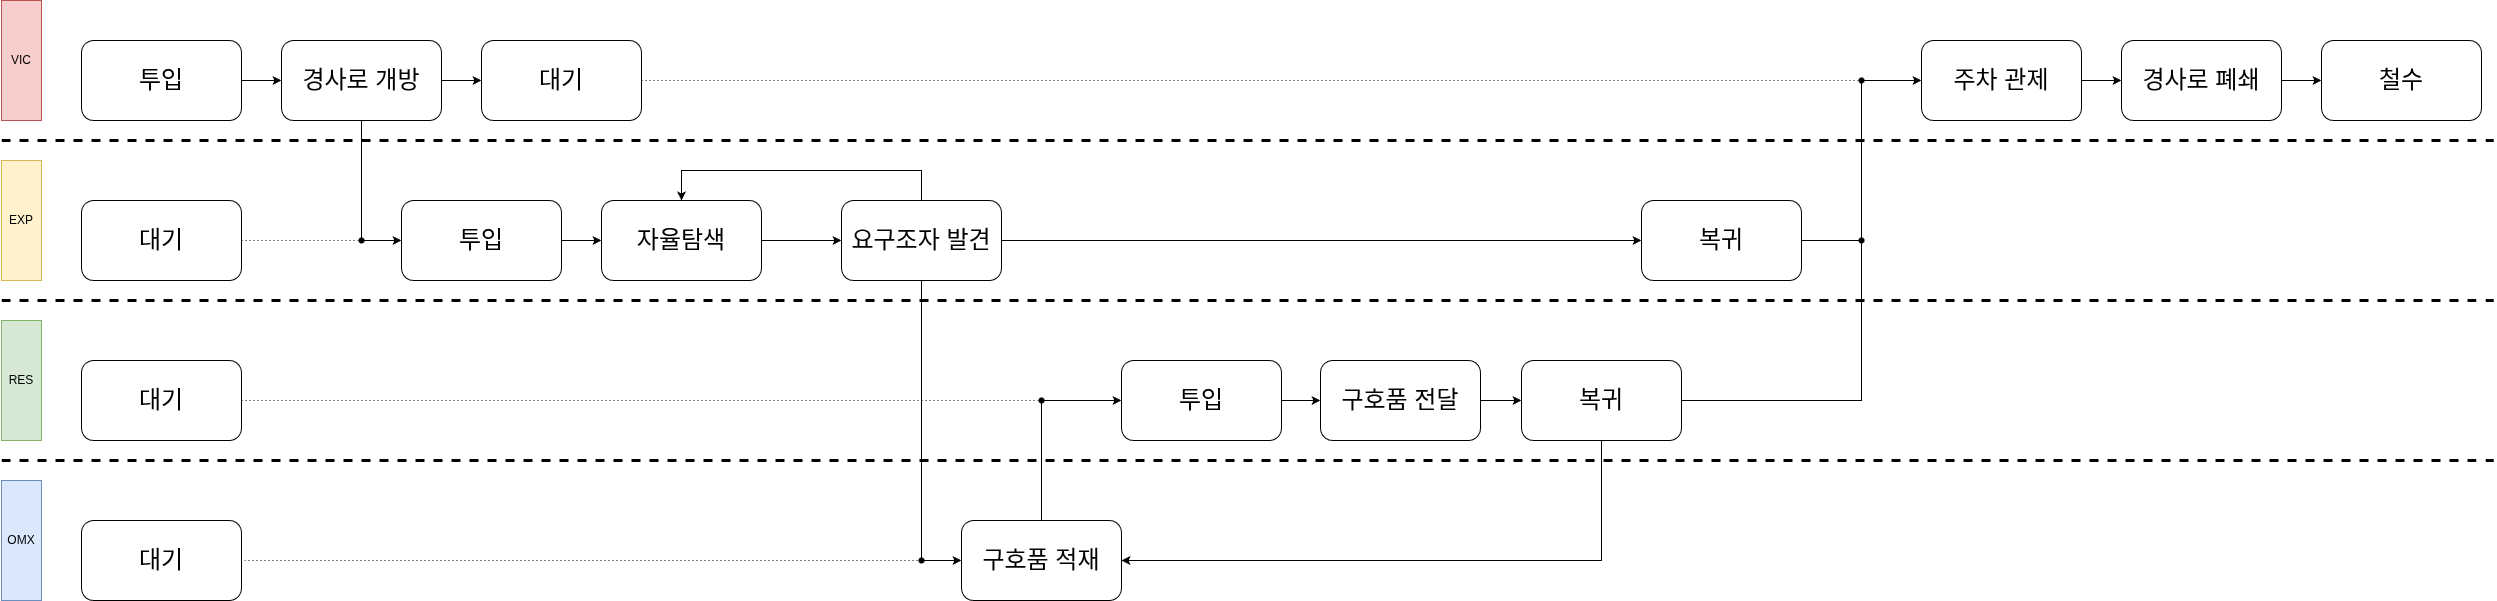

The diagram above was exported from draw.io. Its source (the exported page's mxGraphModel, read from the mxfile embedded in the PNG):
<mxGraphModel dx="1664" dy="815" grid="1" gridSize="10" guides="1" tooltips="1" connect="1" arrows="1" fold="1" page="1" pageScale="1" pageWidth="827" pageHeight="1169" math="0" shadow="0">
  <root>
    <mxCell id="0" />
    <mxCell id="1" parent="0" />
    <mxCell id="GK5p-FpZHM62xGgDdQ73-2" parent="1" style="rounded=0;whiteSpace=wrap;html=1;fillColor=#f8cecc;strokeColor=#b85450;" value="VIC" vertex="1">
      <mxGeometry height="120" width="40" x="40" y="160" as="geometry" />
    </mxCell>
    <mxCell id="GK5p-FpZHM62xGgDdQ73-4" parent="1" style="rounded=0;whiteSpace=wrap;html=1;fillColor=#fff2cc;strokeColor=#d6b656;" value="EXP" vertex="1">
      <mxGeometry height="120" width="40" x="40" y="320" as="geometry" />
    </mxCell>
    <mxCell id="GK5p-FpZHM62xGgDdQ73-9" edge="1" parent="1" source="GK5p-FpZHM62xGgDdQ73-7" style="edgeStyle=orthogonalEdgeStyle;rounded=0;orthogonalLoop=1;jettySize=auto;html=1;" target="GK5p-FpZHM62xGgDdQ73-8" value="">
      <mxGeometry relative="1" as="geometry" />
    </mxCell>
    <mxCell id="GK5p-FpZHM62xGgDdQ73-7" parent="1" style="rounded=1;whiteSpace=wrap;html=1;" value="&lt;span style=&quot;font-size: 24px;&quot;&gt;투입&lt;/span&gt;" vertex="1">
      <mxGeometry height="80" width="160" x="120" y="200" as="geometry" />
    </mxCell>
    <mxCell id="GK5p-FpZHM62xGgDdQ73-11" edge="1" parent="1" source="GK5p-FpZHM62xGgDdQ73-8" style="edgeStyle=orthogonalEdgeStyle;rounded=0;orthogonalLoop=1;jettySize=auto;html=1;" target="GK5p-FpZHM62xGgDdQ73-10" value="">
      <mxGeometry relative="1" as="geometry" />
    </mxCell>
    <mxCell id="GK5p-FpZHM62xGgDdQ73-13" edge="1" parent="1" source="GK5p-FpZHM62xGgDdQ73-8" style="edgeStyle=orthogonalEdgeStyle;rounded=0;orthogonalLoop=1;jettySize=auto;html=1;entryX=0;entryY=0.5;entryDx=0;entryDy=0;" target="GK5p-FpZHM62xGgDdQ73-12">
      <mxGeometry relative="1" as="geometry" />
    </mxCell>
    <mxCell id="GK5p-FpZHM62xGgDdQ73-8" parent="1" style="rounded=1;whiteSpace=wrap;html=1;" value="&lt;font style=&quot;font-size: 24px;&quot;&gt;경사로 개방&lt;/font&gt;" vertex="1">
      <mxGeometry height="80" width="160" x="320" y="200" as="geometry" />
    </mxCell>
    <mxCell id="GK5p-FpZHM62xGgDdQ73-10" parent="1" style="rounded=1;whiteSpace=wrap;html=1;" value="&lt;font style=&quot;font-size: 24px;&quot;&gt;대기&lt;/font&gt;" vertex="1">
      <mxGeometry height="80" width="160" x="520" y="200" as="geometry" />
    </mxCell>
    <mxCell id="GK5p-FpZHM62xGgDdQ73-17" edge="1" parent="1" source="GK5p-FpZHM62xGgDdQ73-12" style="edgeStyle=orthogonalEdgeStyle;rounded=0;orthogonalLoop=1;jettySize=auto;html=1;" target="GK5p-FpZHM62xGgDdQ73-16" value="">
      <mxGeometry relative="1" as="geometry" />
    </mxCell>
    <mxCell id="GK5p-FpZHM62xGgDdQ73-12" parent="1" style="rounded=1;whiteSpace=wrap;html=1;" value="&lt;span style=&quot;font-size: 24px;&quot;&gt;투입&lt;/span&gt;" vertex="1">
      <mxGeometry height="80" width="160" x="440" y="360" as="geometry" />
    </mxCell>
    <mxCell id="GK5p-FpZHM62xGgDdQ73-14" parent="1" style="rounded=0;whiteSpace=wrap;html=1;fillColor=#d5e8d4;strokeColor=#82b366;" value="RES" vertex="1">
      <mxGeometry height="120" width="40" x="40" y="480" as="geometry" />
    </mxCell>
    <mxCell id="GK5p-FpZHM62xGgDdQ73-15" parent="1" style="rounded=0;whiteSpace=wrap;html=1;fillColor=#dae8fc;strokeColor=#6c8ebf;" value="OMX" vertex="1">
      <mxGeometry height="120" width="40" x="40" y="640" as="geometry" />
    </mxCell>
    <mxCell id="GK5p-FpZHM62xGgDdQ73-21" edge="1" parent="1" source="GK5p-FpZHM62xGgDdQ73-16" style="edgeStyle=orthogonalEdgeStyle;rounded=0;orthogonalLoop=1;jettySize=auto;html=1;" target="GK5p-FpZHM62xGgDdQ73-18" value="">
      <mxGeometry relative="1" as="geometry" />
    </mxCell>
    <mxCell id="GK5p-FpZHM62xGgDdQ73-16" parent="1" style="rounded=1;whiteSpace=wrap;html=1;" value="&lt;span style=&quot;font-size: 24px;&quot;&gt;자율탐색&lt;/span&gt;" vertex="1">
      <mxGeometry height="80" width="160" x="640" y="360" as="geometry" />
    </mxCell>
    <mxCell id="GK5p-FpZHM62xGgDdQ73-24" edge="1" parent="1" source="GK5p-FpZHM62xGgDdQ73-18" style="edgeStyle=orthogonalEdgeStyle;rounded=0;orthogonalLoop=1;jettySize=auto;html=1;entryX=0;entryY=0.5;entryDx=0;entryDy=0;" target="GK5p-FpZHM62xGgDdQ73-19">
      <mxGeometry relative="1" as="geometry" />
    </mxCell>
    <mxCell id="GK5p-FpZHM62xGgDdQ73-53" edge="1" parent="1" source="GK5p-FpZHM62xGgDdQ73-18" style="edgeStyle=orthogonalEdgeStyle;rounded=0;orthogonalLoop=1;jettySize=auto;html=1;entryX=0.5;entryY=0;entryDx=0;entryDy=0;" target="GK5p-FpZHM62xGgDdQ73-16">
      <mxGeometry relative="1" as="geometry">
        <Array as="points">
          <mxPoint x="960" y="330" />
          <mxPoint x="720" y="330" />
        </Array>
      </mxGeometry>
    </mxCell>
    <mxCell id="GK5p-FpZHM62xGgDdQ73-66" edge="1" parent="1" source="GK5p-FpZHM62xGgDdQ73-18" style="edgeStyle=orthogonalEdgeStyle;rounded=0;orthogonalLoop=1;jettySize=auto;html=1;entryX=0;entryY=0.5;entryDx=0;entryDy=0;" target="GK5p-FpZHM62xGgDdQ73-65">
      <mxGeometry relative="1" as="geometry" />
    </mxCell>
    <mxCell id="GK5p-FpZHM62xGgDdQ73-18" parent="1" style="rounded=1;whiteSpace=wrap;html=1;" value="&lt;span style=&quot;font-size: 24px;&quot;&gt;요구조자 발견&lt;/span&gt;" vertex="1">
      <mxGeometry height="80" width="160" x="880" y="360" as="geometry" />
    </mxCell>
    <mxCell id="GK5p-FpZHM62xGgDdQ73-25" edge="1" parent="1" source="GK5p-FpZHM62xGgDdQ73-19" style="edgeStyle=orthogonalEdgeStyle;rounded=0;orthogonalLoop=1;jettySize=auto;html=1;entryX=0;entryY=0.5;entryDx=0;entryDy=0;" target="GK5p-FpZHM62xGgDdQ73-22">
      <mxGeometry relative="1" as="geometry" />
    </mxCell>
    <mxCell id="GK5p-FpZHM62xGgDdQ73-19" parent="1" style="rounded=1;whiteSpace=wrap;html=1;" value="&lt;span style=&quot;font-size: 24px;&quot;&gt;구호품 적재&lt;/span&gt;" vertex="1">
      <mxGeometry height="80" width="160" x="1000" y="680" as="geometry" />
    </mxCell>
    <mxCell id="GK5p-FpZHM62xGgDdQ73-27" edge="1" parent="1" source="GK5p-FpZHM62xGgDdQ73-22" style="edgeStyle=orthogonalEdgeStyle;rounded=0;orthogonalLoop=1;jettySize=auto;html=1;" target="GK5p-FpZHM62xGgDdQ73-26" value="">
      <mxGeometry relative="1" as="geometry" />
    </mxCell>
    <mxCell id="GK5p-FpZHM62xGgDdQ73-22" parent="1" style="rounded=1;whiteSpace=wrap;html=1;" value="&lt;span style=&quot;font-size: 24px;&quot;&gt;투입&lt;/span&gt;" vertex="1">
      <mxGeometry height="80" width="160" x="1160" y="520" as="geometry" />
    </mxCell>
    <mxCell id="GK5p-FpZHM62xGgDdQ73-32" edge="1" parent="1" source="GK5p-FpZHM62xGgDdQ73-26" style="edgeStyle=orthogonalEdgeStyle;rounded=0;orthogonalLoop=1;jettySize=auto;html=1;" target="GK5p-FpZHM62xGgDdQ73-31" value="">
      <mxGeometry relative="1" as="geometry" />
    </mxCell>
    <mxCell id="GK5p-FpZHM62xGgDdQ73-26" parent="1" style="rounded=1;whiteSpace=wrap;html=1;" value="&lt;span style=&quot;font-size: 24px;&quot;&gt;구호품 전달&lt;/span&gt;" vertex="1">
      <mxGeometry height="80" width="160" x="1359" y="520" as="geometry" />
    </mxCell>
    <mxCell id="GK5p-FpZHM62xGgDdQ73-64" edge="1" parent="1" source="GK5p-FpZHM62xGgDdQ73-31" style="edgeStyle=orthogonalEdgeStyle;rounded=0;orthogonalLoop=1;jettySize=auto;html=1;entryX=1;entryY=0.5;entryDx=0;entryDy=0;" target="GK5p-FpZHM62xGgDdQ73-19">
      <mxGeometry relative="1" as="geometry">
        <Array as="points">
          <mxPoint x="1640" y="720" />
        </Array>
      </mxGeometry>
    </mxCell>
    <mxCell id="GK5p-FpZHM62xGgDdQ73-72" edge="1" parent="1" source="GK5p-FpZHM62xGgDdQ73-31" style="edgeStyle=orthogonalEdgeStyle;rounded=0;orthogonalLoop=1;jettySize=auto;html=1;entryX=0;entryY=0.5;entryDx=0;entryDy=0;" target="GK5p-FpZHM62xGgDdQ73-43">
      <mxGeometry relative="1" as="geometry">
        <Array as="points">
          <mxPoint x="1900" y="560" />
          <mxPoint x="1900" y="240" />
        </Array>
      </mxGeometry>
    </mxCell>
    <mxCell id="GK5p-FpZHM62xGgDdQ73-31" parent="1" style="rounded=1;whiteSpace=wrap;html=1;" value="&lt;span style=&quot;font-size: 24px;&quot;&gt;복귀&lt;/span&gt;" vertex="1">
      <mxGeometry height="80" width="160" x="1560" y="520" as="geometry" />
    </mxCell>
    <mxCell id="GK5p-FpZHM62xGgDdQ73-49" edge="1" parent="1" source="GK5p-FpZHM62xGgDdQ73-43" style="edgeStyle=orthogonalEdgeStyle;rounded=0;orthogonalLoop=1;jettySize=auto;html=1;" target="GK5p-FpZHM62xGgDdQ73-45" value="">
      <mxGeometry relative="1" as="geometry" />
    </mxCell>
    <mxCell id="GK5p-FpZHM62xGgDdQ73-43" parent="1" style="rounded=1;whiteSpace=wrap;html=1;" value="&lt;span style=&quot;font-size: 24px;&quot;&gt;주차 관제&lt;/span&gt;" vertex="1">
      <mxGeometry height="80" width="160" x="1960" y="200" as="geometry" />
    </mxCell>
    <mxCell id="GK5p-FpZHM62xGgDdQ73-48" edge="1" parent="1" source="GK5p-FpZHM62xGgDdQ73-45" style="edgeStyle=orthogonalEdgeStyle;rounded=0;orthogonalLoop=1;jettySize=auto;html=1;" target="GK5p-FpZHM62xGgDdQ73-46" value="">
      <mxGeometry relative="1" as="geometry" />
    </mxCell>
    <mxCell id="GK5p-FpZHM62xGgDdQ73-45" parent="1" style="rounded=1;whiteSpace=wrap;html=1;" value="&lt;span style=&quot;font-size: 24px;&quot;&gt;경사로 폐쇄&lt;/span&gt;" vertex="1">
      <mxGeometry height="80" width="160" x="2160" y="200" as="geometry" />
    </mxCell>
    <mxCell id="GK5p-FpZHM62xGgDdQ73-46" parent="1" style="rounded=1;whiteSpace=wrap;html=1;" value="&lt;span style=&quot;font-size: 24px;&quot;&gt;철수&lt;/span&gt;" vertex="1">
      <mxGeometry height="80" width="160" x="2360" y="200" as="geometry" />
    </mxCell>
    <mxCell id="GK5p-FpZHM62xGgDdQ73-65" parent="1" style="rounded=1;whiteSpace=wrap;html=1;" value="&lt;span style=&quot;font-size: 24px;&quot;&gt;복귀&lt;/span&gt;" vertex="1">
      <mxGeometry height="80" width="160" x="1680" y="360" as="geometry" />
    </mxCell>
    <mxCell id="GK5p-FpZHM62xGgDdQ73-73" parent="1" style="shape=waypoint;sketch=0;fillStyle=solid;size=6;pointerEvents=1;points=[];fillColor=none;resizable=0;rotatable=0;perimeter=centerPerimeter;snapToPoint=1;" value="" vertex="1">
      <mxGeometry height="20" width="20" x="1890" y="390" as="geometry" />
    </mxCell>
    <mxCell id="GK5p-FpZHM62xGgDdQ73-75" edge="1" parent="1" source="GK5p-FpZHM62xGgDdQ73-73" style="endArrow=none;html=1;rounded=0;entryX=1;entryY=0.5;entryDx=0;entryDy=0;exitX=0.893;exitY=0.536;exitDx=0;exitDy=0;exitPerimeter=0;" target="GK5p-FpZHM62xGgDdQ73-65" value="">
      <mxGeometry height="50" relative="1" width="50" as="geometry">
        <mxPoint x="1700" y="550" as="sourcePoint" />
        <mxPoint x="1750" y="500" as="targetPoint" />
      </mxGeometry>
    </mxCell>
    <mxCell id="MApjnQPPbvz_eXgtJwle-1" parent="1" style="rounded=1;whiteSpace=wrap;html=1;" value="&lt;span style=&quot;font-size: 24px;&quot;&gt;대기&lt;/span&gt;" vertex="1">
      <mxGeometry height="80" width="160" x="120" y="520" as="geometry" />
    </mxCell>
    <mxCell id="MApjnQPPbvz_eXgtJwle-2" parent="1" style="rounded=1;whiteSpace=wrap;html=1;" value="&lt;span style=&quot;font-size: 24px;&quot;&gt;대기&lt;/span&gt;" vertex="1">
      <mxGeometry height="80" width="160" x="120" y="680" as="geometry" />
    </mxCell>
    <mxCell id="MApjnQPPbvz_eXgtJwle-3" edge="1" parent="1" source="GK5p-FpZHM62xGgDdQ73-10" style="endArrow=none;dashed=1;html=1;dashPattern=1 3;strokeWidth=1;rounded=0;exitX=1;exitY=0.5;exitDx=0;exitDy=0;" target="pxlmUs6jODoP05zutk5l-13" value="">
      <mxGeometry height="50" relative="1" width="50" as="geometry">
        <mxPoint x="1070" y="630" as="sourcePoint" />
        <mxPoint x="1900" y="230" as="targetPoint" />
      </mxGeometry>
    </mxCell>
    <mxCell id="pxlmUs6jODoP05zutk5l-1" edge="1" parent="1" source="pxlmUs6jODoP05zutk5l-11" style="endArrow=none;dashed=1;html=1;dashPattern=1 3;strokeWidth=1;rounded=0;entryX=1;entryY=0.5;entryDx=0;entryDy=0;exitX=0.786;exitY=0.643;exitDx=0;exitDy=0;exitPerimeter=0;" target="MApjnQPPbvz_eXgtJwle-2" value="">
      <mxGeometry height="50" relative="1" width="50" as="geometry">
        <mxPoint x="920" y="730" as="sourcePoint" />
        <mxPoint x="1040" y="580" as="targetPoint" />
      </mxGeometry>
    </mxCell>
    <mxCell id="pxlmUs6jODoP05zutk5l-2" parent="1" style="rounded=1;whiteSpace=wrap;html=1;" value="&lt;font style=&quot;font-size: 24px;&quot;&gt;대기&lt;/font&gt;" vertex="1">
      <mxGeometry height="80" width="160" x="120" y="360" as="geometry" />
    </mxCell>
    <mxCell id="pxlmUs6jODoP05zutk5l-3" edge="1" parent="1" source="pxlmUs6jODoP05zutk5l-2" style="endArrow=none;dashed=1;html=1;dashPattern=1 3;strokeWidth=1;rounded=0;exitX=1;exitY=0.5;exitDx=0;exitDy=0;" target="pxlmUs6jODoP05zutk5l-12" value="">
      <mxGeometry height="50" relative="1" width="50" as="geometry">
        <mxPoint x="820" y="540" as="sourcePoint" />
        <mxPoint x="370" y="420" as="targetPoint" />
      </mxGeometry>
    </mxCell>
    <mxCell id="pxlmUs6jODoP05zutk5l-4" edge="1" parent="1" source="MApjnQPPbvz_eXgtJwle-1" style="endArrow=none;dashed=1;html=1;dashPattern=1 3;strokeWidth=1;rounded=0;exitX=1;exitY=0.5;exitDx=0;exitDy=0;" target="pxlmUs6jODoP05zutk5l-9" value="">
      <mxGeometry height="50" relative="1" width="50" as="geometry">
        <mxPoint x="820" y="540" as="sourcePoint" />
        <mxPoint x="1050" y="560" as="targetPoint" />
      </mxGeometry>
    </mxCell>
    <mxCell id="pxlmUs6jODoP05zutk5l-5" edge="1" parent="1" style="endArrow=none;dashed=1;html=1;rounded=0;strokeWidth=3;" value="">
      <mxGeometry height="50" relative="1" width="50" as="geometry">
        <mxPoint x="40" y="460" as="sourcePoint" />
        <mxPoint x="2532.3529411764707" y="460" as="targetPoint" />
      </mxGeometry>
    </mxCell>
    <mxCell id="pxlmUs6jODoP05zutk5l-7" edge="1" parent="1" style="endArrow=none;dashed=1;html=1;rounded=0;strokeWidth=3;" value="">
      <mxGeometry height="50" relative="1" width="50" as="geometry">
        <mxPoint x="40" y="300" as="sourcePoint" />
        <mxPoint x="2532.3529411764707" y="300" as="targetPoint" />
      </mxGeometry>
    </mxCell>
    <mxCell id="pxlmUs6jODoP05zutk5l-8" edge="1" parent="1" style="endArrow=none;dashed=1;html=1;rounded=0;strokeWidth=3;" value="">
      <mxGeometry height="50" relative="1" width="50" as="geometry">
        <mxPoint x="40" y="620" as="sourcePoint" />
        <mxPoint x="2532.3529411764707" y="620" as="targetPoint" />
      </mxGeometry>
    </mxCell>
    <mxCell id="pxlmUs6jODoP05zutk5l-9" parent="1" style="shape=waypoint;sketch=0;fillStyle=solid;size=6;pointerEvents=1;points=[];fillColor=none;resizable=0;rotatable=0;perimeter=centerPerimeter;snapToPoint=1;" value="" vertex="1">
      <mxGeometry height="20" width="20" x="1070" y="550" as="geometry" />
    </mxCell>
    <mxCell id="pxlmUs6jODoP05zutk5l-11" parent="1" style="shape=waypoint;sketch=0;fillStyle=solid;size=6;pointerEvents=1;points=[];fillColor=none;resizable=0;rotatable=0;perimeter=centerPerimeter;snapToPoint=1;" value="" vertex="1">
      <mxGeometry height="20" width="20" x="950" y="710" as="geometry" />
    </mxCell>
    <mxCell id="pxlmUs6jODoP05zutk5l-12" parent="1" style="shape=waypoint;sketch=0;fillStyle=solid;size=6;pointerEvents=1;points=[];fillColor=none;resizable=0;rotatable=0;perimeter=centerPerimeter;snapToPoint=1;" value="" vertex="1">
      <mxGeometry height="20" width="20" x="390" y="390" as="geometry" />
    </mxCell>
    <mxCell id="pxlmUs6jODoP05zutk5l-13" parent="1" style="shape=waypoint;sketch=0;fillStyle=solid;size=6;pointerEvents=1;points=[];fillColor=none;resizable=0;rotatable=0;perimeter=centerPerimeter;snapToPoint=1;" value="" vertex="1">
      <mxGeometry height="20" width="20" x="1890" y="230" as="geometry" />
    </mxCell>
  </root>
</mxGraphModel>